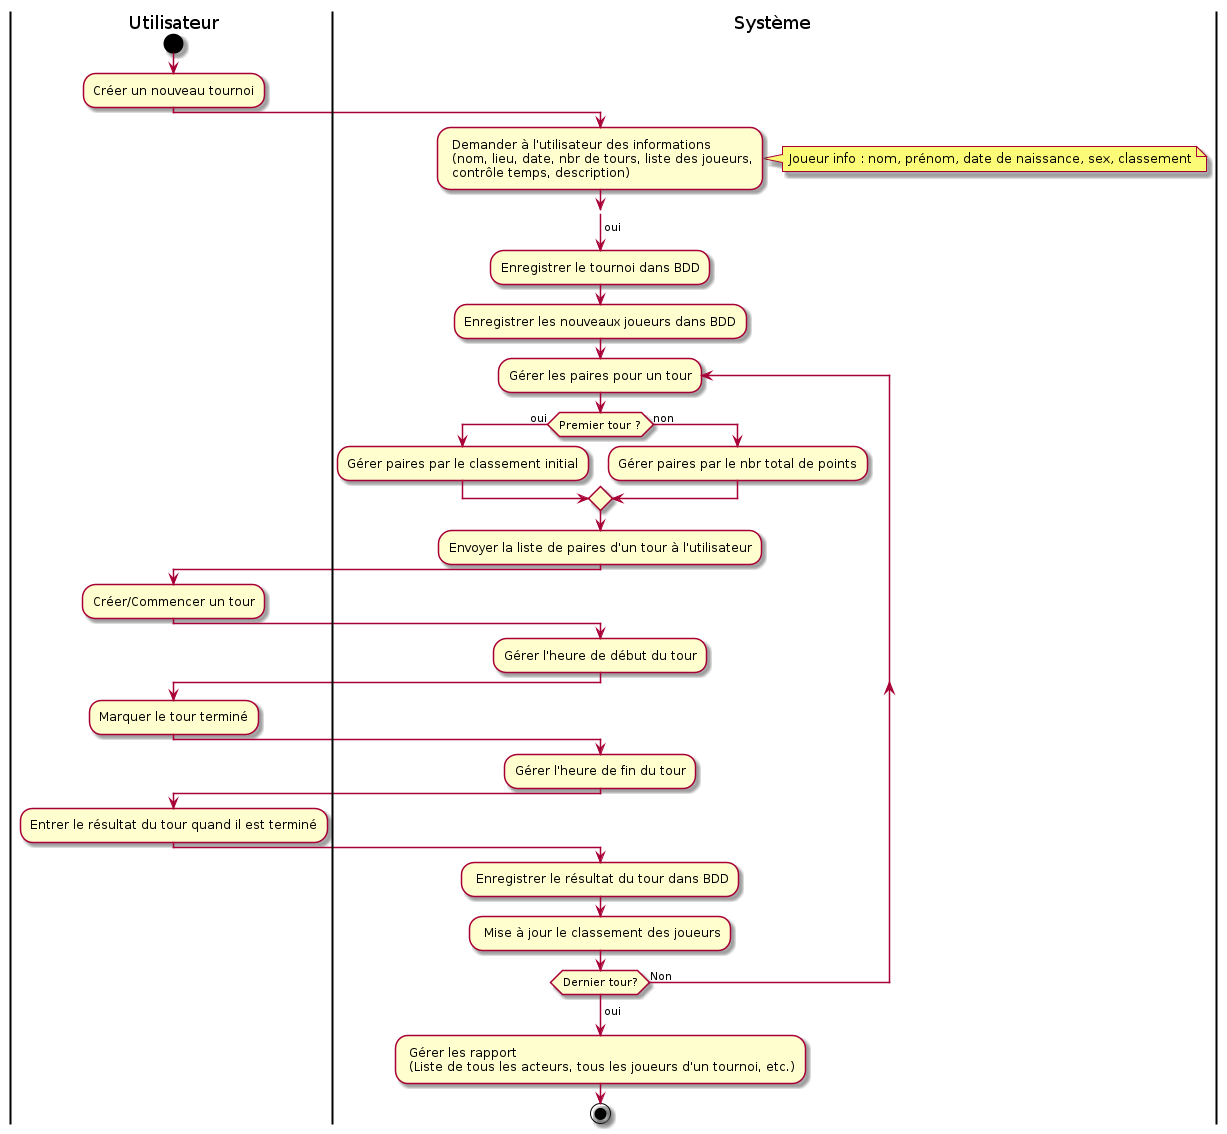

The diagram above was rendered by PlantUML. Its source (embedded in the PNG):
@startuml
|Utilisateur|
start
:Créer un nouveau tournoi;
|Système|
: Demander à l'utilisateur des informations \n (nom, lieu, date, nbr de tours, liste des joueurs,\n contrôle temps, description);

note right
  Joueur info : nom, prénom, date de naissance, sex, classement
end note

|Utilisateur|
repeat :Fournir les informations;
|Système|
repeat while (Informations conformes ?) is (Non)
->oui;
:Enregistrer le tournoi dans BDD;
:Enregistrer les nouveaux joueurs dans BDD;
repeat :Gérer les paires pour un tour;
if (Premier tour ?) then
->oui;
:Gérer paires par le classement initial;
else
->non;
:Gérer paires par le nbr total de points;
endif

:Envoyer la liste de paires d'un tour à l'utilisateur;
|Utilisateur|
:Créer/Commencer un tour;
|Système|
:Gérer l'heure de début du tour;
|Utilisateur|
:Marquer le tour terminé;
|Système|
:Gérer l'heure de fin du tour;
|Utilisateur|
:Entrer le résultat du tour quand il est terminé;
|Système|
: Enregistrer le résultat du tour dans BDD;
: Mise à jour le classement des joueurs;
repeat while (Dernier tour?) is (Non)
->oui;
: Gérer les rapport\n (Liste de tous les acteurs, tous les joueurs d'un tournoi, etc.);
stop
@enduml